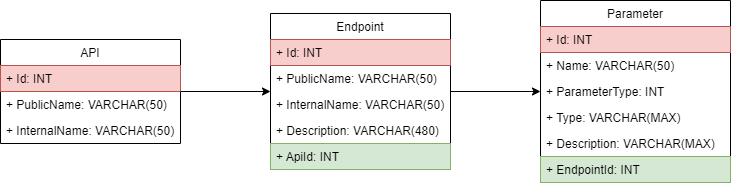

The diagram above was exported from draw.io. Its source (the exported page's mxGraphModel, read from the mxfile embedded in the PNG):
<mxGraphModel dx="1038" dy="539" grid="1" gridSize="10" guides="1" tooltips="1" connect="1" arrows="1" fold="1" page="1" pageScale="1" pageWidth="827" pageHeight="1169" math="0" shadow="0">
  <root>
    <mxCell id="0" />
    <mxCell id="1" parent="0" />
    <mxCell id="NWhVN2_zXqwRD3Pl-PQ1-6" value="API" style="swimlane;fontStyle=0;childLayout=stackLayout;horizontal=1;startSize=26;fillColor=none;horizontalStack=0;resizeParent=1;resizeParentMax=0;resizeLast=0;collapsible=1;marginBottom=0;" parent="1" vertex="1">
      <mxGeometry x="60" y="219" width="180" height="104" as="geometry" />
    </mxCell>
    <mxCell id="NWhVN2_zXqwRD3Pl-PQ1-9" value="+ Id: INT" style="text;strokeColor=#b85450;fillColor=#f8cecc;align=left;verticalAlign=top;spacingLeft=4;spacingRight=4;overflow=hidden;rotatable=0;points=[[0,0.5],[1,0.5]];portConstraint=eastwest;" parent="NWhVN2_zXqwRD3Pl-PQ1-6" vertex="1">
      <mxGeometry y="26" width="180" height="26" as="geometry" />
    </mxCell>
    <mxCell id="NWhVN2_zXqwRD3Pl-PQ1-7" value="+ PublicName: VARCHAR(50)" style="text;strokeColor=none;fillColor=none;align=left;verticalAlign=top;spacingLeft=4;spacingRight=4;overflow=hidden;rotatable=0;points=[[0,0.5],[1,0.5]];portConstraint=eastwest;" parent="NWhVN2_zXqwRD3Pl-PQ1-6" vertex="1">
      <mxGeometry y="52" width="180" height="26" as="geometry" />
    </mxCell>
    <mxCell id="NWhVN2_zXqwRD3Pl-PQ1-8" value="+ InternalName: VARCHAR(50)" style="text;strokeColor=none;fillColor=none;align=left;verticalAlign=top;spacingLeft=4;spacingRight=4;overflow=hidden;rotatable=0;points=[[0,0.5],[1,0.5]];portConstraint=eastwest;" parent="NWhVN2_zXqwRD3Pl-PQ1-6" vertex="1">
      <mxGeometry y="78" width="180" height="26" as="geometry" />
    </mxCell>
    <mxCell id="NWhVN2_zXqwRD3Pl-PQ1-19" style="edgeStyle=orthogonalEdgeStyle;rounded=0;orthogonalLoop=1;jettySize=auto;html=1;endArrow=none;endFill=0;startArrow=classic;startFill=1;" parent="1" source="NWhVN2_zXqwRD3Pl-PQ1-10" target="NWhVN2_zXqwRD3Pl-PQ1-6" edge="1">
      <mxGeometry relative="1" as="geometry" />
    </mxCell>
    <mxCell id="NWhVN2_zXqwRD3Pl-PQ1-10" value="Endpoint" style="swimlane;fontStyle=0;childLayout=stackLayout;horizontal=1;startSize=26;fillColor=none;horizontalStack=0;resizeParent=1;resizeParentMax=0;resizeLast=0;collapsible=1;marginBottom=0;" parent="1" vertex="1">
      <mxGeometry x="330" y="193" width="180" height="156" as="geometry" />
    </mxCell>
    <mxCell id="NWhVN2_zXqwRD3Pl-PQ1-11" value="+ Id: INT" style="text;strokeColor=#b85450;fillColor=#f8cecc;align=left;verticalAlign=top;spacingLeft=4;spacingRight=4;overflow=hidden;rotatable=0;points=[[0,0.5],[1,0.5]];portConstraint=eastwest;" parent="NWhVN2_zXqwRD3Pl-PQ1-10" vertex="1">
      <mxGeometry y="26" width="180" height="26" as="geometry" />
    </mxCell>
    <mxCell id="NWhVN2_zXqwRD3Pl-PQ1-12" value="+ PublicName: VARCHAR(50)" style="text;strokeColor=none;fillColor=none;align=left;verticalAlign=top;spacingLeft=4;spacingRight=4;overflow=hidden;rotatable=0;points=[[0,0.5],[1,0.5]];portConstraint=eastwest;" parent="NWhVN2_zXqwRD3Pl-PQ1-10" vertex="1">
      <mxGeometry y="52" width="180" height="26" as="geometry" />
    </mxCell>
    <mxCell id="NWhVN2_zXqwRD3Pl-PQ1-13" value="+ InternalName: VARCHAR(50)" style="text;strokeColor=none;fillColor=none;align=left;verticalAlign=top;spacingLeft=4;spacingRight=4;overflow=hidden;rotatable=0;points=[[0,0.5],[1,0.5]];portConstraint=eastwest;" parent="NWhVN2_zXqwRD3Pl-PQ1-10" vertex="1">
      <mxGeometry y="78" width="180" height="26" as="geometry" />
    </mxCell>
    <mxCell id="NWhVN2_zXqwRD3Pl-PQ1-21" value="+ Description: VARCHAR(480)" style="text;strokeColor=none;fillColor=none;align=left;verticalAlign=top;spacingLeft=4;spacingRight=4;overflow=hidden;rotatable=0;points=[[0,0.5],[1,0.5]];portConstraint=eastwest;" parent="NWhVN2_zXqwRD3Pl-PQ1-10" vertex="1">
      <mxGeometry y="104" width="180" height="26" as="geometry" />
    </mxCell>
    <mxCell id="NWhVN2_zXqwRD3Pl-PQ1-24" value="+ ApiId: INT" style="text;strokeColor=#82b366;fillColor=#d5e8d4;align=left;verticalAlign=top;spacingLeft=4;spacingRight=4;overflow=hidden;rotatable=0;points=[[0,0.5],[1,0.5]];portConstraint=eastwest;" parent="NWhVN2_zXqwRD3Pl-PQ1-10" vertex="1">
      <mxGeometry y="130" width="180" height="26" as="geometry" />
    </mxCell>
    <mxCell id="NWhVN2_zXqwRD3Pl-PQ1-20" style="edgeStyle=orthogonalEdgeStyle;rounded=0;orthogonalLoop=1;jettySize=auto;html=1;startArrow=classic;startFill=1;endArrow=none;endFill=0;" parent="1" source="NWhVN2_zXqwRD3Pl-PQ1-14" target="NWhVN2_zXqwRD3Pl-PQ1-10" edge="1">
      <mxGeometry relative="1" as="geometry" />
    </mxCell>
    <mxCell id="NWhVN2_zXqwRD3Pl-PQ1-14" value="Parameter" style="swimlane;fontStyle=0;childLayout=stackLayout;horizontal=1;startSize=26;fillColor=none;horizontalStack=0;resizeParent=1;resizeParentMax=0;resizeLast=0;collapsible=1;marginBottom=0;" parent="1" vertex="1">
      <mxGeometry x="600" y="180" width="190" height="182" as="geometry" />
    </mxCell>
    <mxCell id="NWhVN2_zXqwRD3Pl-PQ1-15" value="+ Id: INT" style="text;strokeColor=#b85450;fillColor=#f8cecc;align=left;verticalAlign=top;spacingLeft=4;spacingRight=4;overflow=hidden;rotatable=0;points=[[0,0.5],[1,0.5]];portConstraint=eastwest;" parent="NWhVN2_zXqwRD3Pl-PQ1-14" vertex="1">
      <mxGeometry y="26" width="190" height="26" as="geometry" />
    </mxCell>
    <mxCell id="NWhVN2_zXqwRD3Pl-PQ1-16" value="+ Name: VARCHAR(50)" style="text;strokeColor=none;fillColor=none;align=left;verticalAlign=top;spacingLeft=4;spacingRight=4;overflow=hidden;rotatable=0;points=[[0,0.5],[1,0.5]];portConstraint=eastwest;" parent="NWhVN2_zXqwRD3Pl-PQ1-14" vertex="1">
      <mxGeometry y="52" width="190" height="26" as="geometry" />
    </mxCell>
    <mxCell id="NWhVN2_zXqwRD3Pl-PQ1-22" value="+ ParameterType: INT" style="text;strokeColor=none;fillColor=none;align=left;verticalAlign=top;spacingLeft=4;spacingRight=4;overflow=hidden;rotatable=0;points=[[0,0.5],[1,0.5]];portConstraint=eastwest;" parent="NWhVN2_zXqwRD3Pl-PQ1-14" vertex="1">
      <mxGeometry y="78" width="190" height="26" as="geometry" />
    </mxCell>
    <mxCell id="NWhVN2_zXqwRD3Pl-PQ1-23" value="+ Type: VARCHAR(MAX)" style="text;strokeColor=none;fillColor=none;align=left;verticalAlign=top;spacingLeft=4;spacingRight=4;overflow=hidden;rotatable=0;points=[[0,0.5],[1,0.5]];portConstraint=eastwest;" parent="NWhVN2_zXqwRD3Pl-PQ1-14" vertex="1">
      <mxGeometry y="104" width="190" height="26" as="geometry" />
    </mxCell>
    <mxCell id="NWhVN2_zXqwRD3Pl-PQ1-17" value="+ Description: VARCHAR(MAX)" style="text;strokeColor=none;fillColor=none;align=left;verticalAlign=top;spacingLeft=4;spacingRight=4;overflow=hidden;rotatable=0;points=[[0,0.5],[1,0.5]];portConstraint=eastwest;" parent="NWhVN2_zXqwRD3Pl-PQ1-14" vertex="1">
      <mxGeometry y="130" width="190" height="26" as="geometry" />
    </mxCell>
    <mxCell id="NWhVN2_zXqwRD3Pl-PQ1-25" value="+ EndpointId: INT" style="text;strokeColor=#82b366;fillColor=#d5e8d4;align=left;verticalAlign=top;spacingLeft=4;spacingRight=4;overflow=hidden;rotatable=0;points=[[0,0.5],[1,0.5]];portConstraint=eastwest;" parent="NWhVN2_zXqwRD3Pl-PQ1-14" vertex="1">
      <mxGeometry y="156" width="190" height="26" as="geometry" />
    </mxCell>
  </root>
</mxGraphModel>